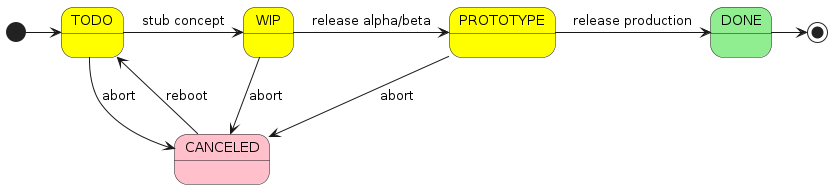

The diagram above was rendered by PlantUML. Its source (embedded in the PNG):
@startuml

state "TODO" as state_todo #yellow
state "WIP" as state_wip #yellow
state "PROTOTYPE" as state_prototype #yellow
state "CANCELED" as state_canceled #pink
state "DONE" as state_done #lightgreen

[*] -> state_todo
state_todo -> state_wip : stub concept
state_todo --> state_canceled : abort
state_wip -> state_prototype : release alpha/beta
state_wip --> state_canceled : abort
state_prototype -> state_done : release production
state_prototype --> state_canceled : abort
state_canceled --> state_todo : reboot
state_done -> [*]

@enduml